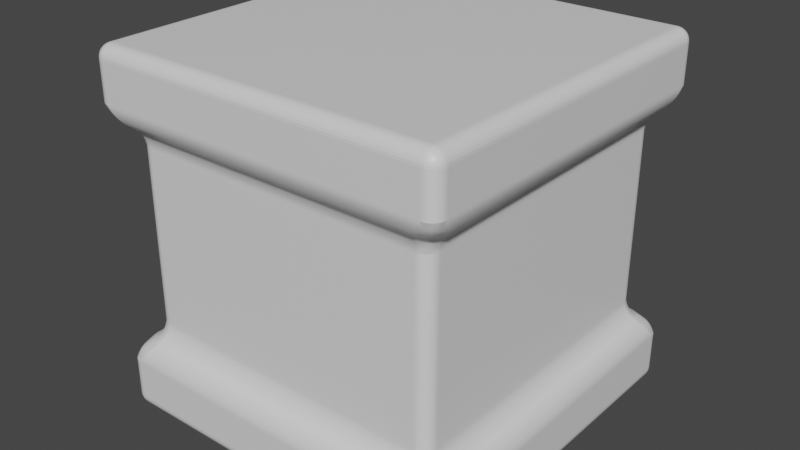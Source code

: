 # Source: andGate.blend  (saved by Blender 2.93.21; exported with 4.5.12 LTS)
import bpy
from mathutils import Matrix  # noqa: F401  (used for matrix-valued properties, if any)

bpy.ops.wm.read_factory_settings(use_empty=True)
scene = bpy.context.scene
scene.name = 'Scene'

# ---- collections
col_collection = bpy.data.collections.new('Collection'); scene.collection.children.link(col_collection)

# ---- materials (node trees are filled in below, after node groups)
mat_material = bpy.data.materials.new('Material')
mat_material.alpha_threshold = 0.0
mat_material.use_transparent_shadow = False
mat_material.line_color = (0.0, 0.0, 0.0, 1.0)

# ---- material node trees
mat_material.use_nodes = True; mat_material.node_tree.nodes.clear()
_N = mat_material.node_tree.nodes; _L = mat_material.node_tree.links
n0 = _N.new('ShaderNodeOutputMaterial'); n0.name = 'Material Output'; n0.location = (300, 300)
n1 = _N.new('ShaderNodeBsdfPrincipled'); n1.name = 'Principled BSDF'; n1.location = (10, 300)
n1.distribution = 'GGX'
n1.subsurface_method = 'BURLEY'
n1.inputs[2].default_value = 0.4
n1.inputs[3].default_value = 1.45
n1.inputs[27].default_value = (0.0, 0.0, 0.0, 1.0)
n1.inputs[28].default_value = 1.0
_L.new(n1.outputs[0], n0.inputs[0])
n0.is_active_output = True

# ---- world
world_world = bpy.data.worlds.new('World'); scene.world = world_world
world_world.use_nodes = True; world_world.node_tree.nodes.clear()
_N = world_world.node_tree.nodes; _L = world_world.node_tree.links
n0 = _N.new('ShaderNodeOutputWorld'); n0.name = 'World Output'; n0.location = (300, 300)
n1 = _N.new('ShaderNodeBackground'); n1.name = 'Background'; n1.location = (10, 300)
n1.inputs[0].default_value = (0.05088, 0.05088, 0.05088, 1.0)
_L.new(n1.outputs[0], n0.inputs[0])
n0.is_active_output = True
world_world.color = (0.05088, 0.05088, 0.05088)
world_world.use_sun_shadow = False
world_world.sun_shadow_jitter_overblur = 0.0

# ---- meshes
me_cube = bpy.data.meshes.new('Cube')
me_cube.from_pydata([(1.0, 1.0, 1.0), (1.0, 1.0, -1.0), (1.0, -1.0, 1.0), (1.0, -1.0, -1.0), (-1.0, 1.0, 1.0), (-1.0, 1.0, -1.0), (-1.0, -1.0, 1.0), (-1.0, -1.0, -1.0), (1.0, 1.0, 0.6395), (1.0, 1.0, -0.6395), (-1.0, -1.0, -0.6395), (-1.0, -1.0, 0.6395), (1.0, -1.0, 0.6395), (1.0, -1.0, -0.6395), (-1.0, 1.0, 0.6395), (-1.0, 1.0, -0.6395), (0.8782, 0.8782, 0.5616), (0.8782, 0.8782, -0.5616), (-0.8782, -0.8782, -0.5616), (-0.8782, -0.8782, 0.5616), (0.8782, -0.8782, 0.5616), (0.8782, -0.8782, -0.5616), (-0.8782, 0.8782, 0.5616), (-0.8782, 0.8782, -0.5616)], [], [(0, 4, 6, 2), (12, 2, 6, 11), (11, 6, 4, 14), (5, 1, 3, 7), (8, 0, 2, 12), (14, 4, 0, 8), (5, 15, 9, 1), (9, 15, 23, 17), (1, 9, 13, 3), (13, 9, 17, 21), (7, 10, 15, 5), (15, 10, 18, 23), (3, 13, 10, 7), (10, 13, 21, 18), (23, 22, 16, 17), (17, 16, 20, 21), (18, 19, 22, 23), (21, 20, 19, 18), (12, 11, 19, 20), (11, 14, 22, 19), (8, 12, 20, 16), (14, 8, 16, 22)])
_uv = me_cube.uv_layers.new(name='UVMap')
_uv.uv.foreach_set('vector', [0.0001787, 0.398, 0.2501, 0.398, 0.2501, 0.6479, 0.0001788, 0.6479, 0.9238, 0.7499, 0.9689, 0.7499, 0.9689, 0.9998, 0.9238, 0.9998, 0.9238, 0.0001787, 0.9689, 0.0001788, 0.9689, 0.2501, 0.9238, 0.2501, 0.2504, 0.398, 0.5004, 0.398, 0.5004, 0.6479, 0.2504, 0.6479, 0.9238, 0.5, 0.9689, 0.5, 0.9689, 0.7499, 0.9238, 0.7499, 0.9238, 0.2501, 0.9689, 0.2501, 0.9689, 0.5, 0.9238, 0.5, 0.8784, 0.2501, 0.9235, 0.2501, 0.9235, 0.5, 0.8784, 0.5, 0.5109, 0.3961, 0.2557, 0.3976, 0.2739, 0.379, 0.4924, 0.378, 0.8784, 0.5, 0.9235, 0.5, 0.9235, 0.7499, 0.8784, 0.7499, 0.5109, 0.1409, 0.5109, 0.3961, 0.4924, 0.378, 0.4928, 0.1596, 0.8784, 0.0001787, 0.9235, 0.0001787, 0.9235, 0.2501, 0.8784, 0.2501, 0.2557, 0.3976, 0.2557, 0.1424, 0.2743, 0.1605, 0.2739, 0.379, 0.8784, 0.7499, 0.9235, 0.7499, 0.9235, 0.9998, 0.8784, 0.9998, 0.2557, 0.1424, 0.5109, 0.1409, 0.4928, 0.1596, 0.2743, 0.1605, 0.635, 0.75, 0.635, 0.8853, 0.4233, 0.8853, 0.4233, 0.75, 0.4233, 0.75, 0.4233, 0.8853, 0.2117, 0.8853, 0.2117, 0.75, 0.8466, 0.75, 0.8466, 0.8853, 0.635, 0.8853, 0.635, 0.75, 0.2117, 0.75, 0.2117, 0.8853, 3.454e-05, 0.8853, 3.454e-05, 0.75, 0.0001787, 0.1424, 0.2554, 0.1409, 0.2372, 0.1596, 0.01876, 0.1605, 0.2554, 0.1409, 0.2554, 0.3961, 0.2368, 0.378, 0.2372, 0.1596, 0.0001787, 0.3976, 0.0001787, 0.1424, 0.01876, 0.1605, 0.01834, 0.379, 0.2554, 0.3961, 0.0001787, 0.3976, 0.01834, 0.379, 0.2368, 0.378])
me_cube.materials.append(mat_material)
me_cube.use_remesh_preserve_volume = False
me_cube.use_remesh_preserve_attributes = False
me_cube.use_mirror_vertex_groups = False
me_cube.update()

# ---- objects
ob_cube = bpy.data.objects.new('Cube', me_cube)

# ---- transforms, parenting, visibility, modifiers, constraints
ob_cube.location = (0.0, 0.0, 0.0)
ob_cube.lock_rotations_4d = False
ob_cube.empty_display_type = 'ARROWS'
ob_cube.lineart.crease_threshold = 0.0
_m = ob_cube.modifiers.new('Bevel', 'BEVEL')
_m.segments = 8
_m.angle_limit = 0.5027

# ---- collection membership
col_collection.objects.link(ob_cube)

# ---- scene / render settings (as saved in the file)
scene.frame_start = 1; scene.frame_end = 250; scene.frame_set(1)
scene.render.engine = 'BLENDER_EEVEE_NEXT'
scene.cycles.use_denoising = False
scene.cycles.samples = 128
scene.cycles.sampling_pattern = 'TABULATED_SOBOL'
scene.cycles.use_adaptive_sampling = False
scene.cycles.use_light_tree = False
scene.view_settings.view_transform = 'Filmic'
bpy.context.view_layer.update()

# ---- added for rendering (the .blend has no active camera and no usable light): camera, sun
cam_auto = bpy.data.cameras.new('AutoCamera')
cam_auto.lens = 50.0
cam_auto.sensor_width = 36.0
cam_auto.clip_end = 1000.0
ob_auto_camera = bpy.data.objects.new('AutoCamera', cam_auto)
scene.collection.objects.link(ob_auto_camera)
ob_auto_camera.location = (3.20507, -3.84609, 2.56406)
ob_auto_camera.rotation_euler = (1.09748, -7.21219e-08, 0.694738)
scene.camera = ob_auto_camera
light_auto_sun = bpy.data.lights.new('AutoSun', 'SUN')
light_auto_sun.energy = 3.0
light_auto_sun.angle = 0.0523599
ob_auto_sun = bpy.data.objects.new('AutoSun', light_auto_sun)
scene.collection.objects.link(ob_auto_sun)
ob_auto_sun.rotation_euler = (0.872665, 0.174533, 0.523599)
bpy.context.view_layer.update()
